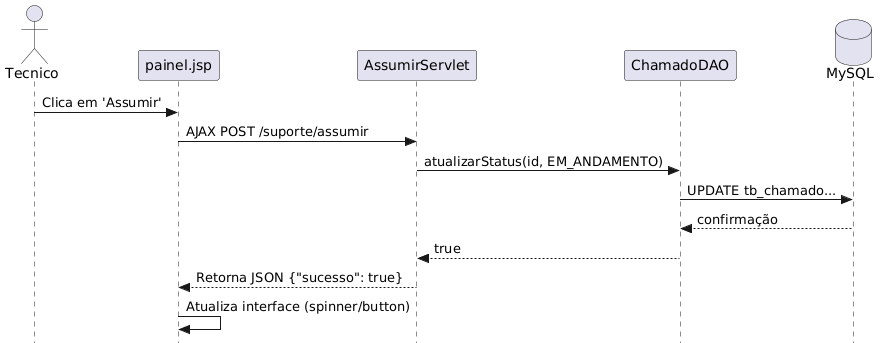

The diagram above was rendered by PlantUML. Its source (embedded in the PNG):
@startuml
skinparam style strictuml
actor Tecnico
participant "painel.jsp" as UI
participant "AssumirServlet" as Servlet
participant "ChamadoDAO" as DAO
database MySQL

Tecnico -> UI: Clica em 'Assumir'
UI -> Servlet: AJAX POST /suporte/assumir
Servlet -> DAO: atualizarStatus(id, EM_ANDAMENTO)
DAO -> MySQL: UPDATE tb_chamado...
MySQL --> DAO: confirmação
DAO --> Servlet: true
Servlet --> UI: Retorna JSON {"sucesso": true}
UI -> UI: Atualiza interface (spinner/button)
@enduml